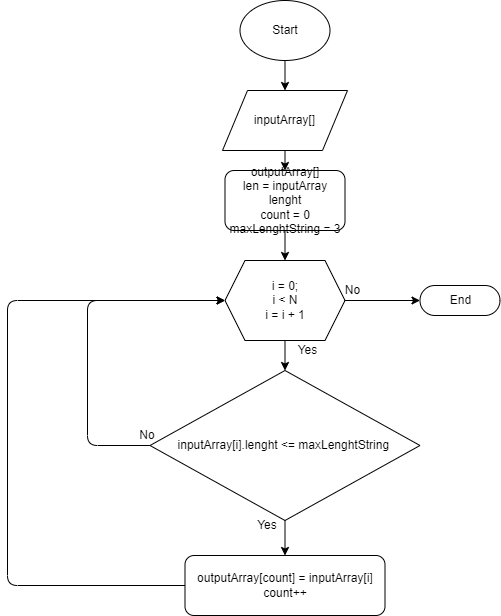

The diagram above was exported from draw.io. Its source (the exported page's mxGraphModel, read from the mxfile embedded in the PNG):
<mxGraphModel dx="650" dy="287" grid="1" gridSize="10" guides="1" tooltips="1" connect="1" arrows="1" fold="1" page="1" pageScale="1" pageWidth="827" pageHeight="1169" math="0" shadow="0">
  <root>
    <mxCell id="0" />
    <mxCell id="1" parent="0" />
    <mxCell id="20" value="" style="edgeStyle=none;html=1;" parent="1" source="3" target="6" edge="1">
      <mxGeometry relative="1" as="geometry" />
    </mxCell>
    <mxCell id="3" value="inputArray[]" style="shape=parallelogram;perimeter=parallelogramPerimeter;whiteSpace=wrap;html=1;dashed=0;" parent="1" vertex="1">
      <mxGeometry x="255" y="90" width="125" height="60" as="geometry" />
    </mxCell>
    <mxCell id="14" value="" style="edgeStyle=none;html=1;" parent="1" source="5" target="8" edge="1">
      <mxGeometry relative="1" as="geometry" />
    </mxCell>
    <mxCell id="24" style="edgeStyle=none;html=1;entryX=0;entryY=0.5;entryDx=0;entryDy=0;entryPerimeter=0;" parent="1" source="5" target="23" edge="1">
      <mxGeometry relative="1" as="geometry" />
    </mxCell>
    <mxCell id="5" value="i = 0;&lt;br&gt;i &amp;lt; N&lt;br&gt;i = i + 1" style="shape=hexagon;perimeter=hexagonPerimeter2;whiteSpace=wrap;html=1;fixedSize=1;" parent="1" vertex="1">
      <mxGeometry x="257.5" y="260" width="120" height="80" as="geometry" />
    </mxCell>
    <mxCell id="22" style="edgeStyle=none;html=1;entryX=0.5;entryY=0;entryDx=0;entryDy=0;" parent="1" source="6" target="5" edge="1">
      <mxGeometry relative="1" as="geometry" />
    </mxCell>
    <mxCell id="6" value="outputArray[]&lt;br&gt;len = inputArray lenght&lt;br&gt;count = 0&lt;br&gt;maxLenghtString = 3" style="rounded=1;whiteSpace=wrap;html=1;" parent="1" vertex="1">
      <mxGeometry x="257.5" y="170" width="120" height="60" as="geometry" />
    </mxCell>
    <mxCell id="19" style="edgeStyle=none;html=1;entryX=0.5;entryY=0;entryDx=0;entryDy=0;" parent="1" source="7" target="3" edge="1">
      <mxGeometry relative="1" as="geometry" />
    </mxCell>
    <mxCell id="7" value="Start" style="ellipse;whiteSpace=wrap;html=1;" parent="1" vertex="1">
      <mxGeometry x="272.5" width="90" height="60" as="geometry" />
    </mxCell>
    <mxCell id="10" style="edgeStyle=none;html=1;" parent="1" source="8" target="9" edge="1">
      <mxGeometry relative="1" as="geometry" />
    </mxCell>
    <mxCell id="12" style="edgeStyle=none;html=1;entryX=0;entryY=0.5;entryDx=0;entryDy=0;" parent="1" source="8" target="5" edge="1">
      <mxGeometry relative="1" as="geometry">
        <Array as="points">
          <mxPoint x="120" y="445" />
          <mxPoint x="120" y="300" />
        </Array>
      </mxGeometry>
    </mxCell>
    <mxCell id="8" value="inputArray[i].lenght &amp;lt;= maxLenghtString&amp;nbsp;" style="rhombus;whiteSpace=wrap;html=1;" parent="1" vertex="1">
      <mxGeometry x="182.5" y="370" width="270" height="150" as="geometry" />
    </mxCell>
    <mxCell id="16" style="edgeStyle=none;html=1;entryX=0;entryY=0.5;entryDx=0;entryDy=0;" parent="1" source="9" target="5" edge="1">
      <mxGeometry relative="1" as="geometry">
        <Array as="points">
          <mxPoint x="40" y="585" />
          <mxPoint x="40" y="300" />
        </Array>
      </mxGeometry>
    </mxCell>
    <mxCell id="9" value="outputArray[count] = inputArray[i]&lt;br&gt;count++" style="rounded=1;whiteSpace=wrap;html=1;" parent="1" vertex="1">
      <mxGeometry x="217.5" y="555" width="200" height="60" as="geometry" />
    </mxCell>
    <mxCell id="11" value="Yes" style="text;html=1;strokeColor=none;fillColor=none;align=center;verticalAlign=middle;whiteSpace=wrap;rounded=0;" parent="1" vertex="1">
      <mxGeometry x="270" y="510" width="60" height="30" as="geometry" />
    </mxCell>
    <mxCell id="13" value="No" style="text;html=1;strokeColor=none;fillColor=none;align=center;verticalAlign=middle;whiteSpace=wrap;rounded=0;" parent="1" vertex="1">
      <mxGeometry x="150" y="420" width="60" height="30" as="geometry" />
    </mxCell>
    <mxCell id="15" value="Yes" style="text;html=1;align=center;verticalAlign=middle;resizable=0;points=[];autosize=1;strokeColor=none;fillColor=none;" parent="1" vertex="1">
      <mxGeometry x="320" y="340" width="40" height="20" as="geometry" />
    </mxCell>
    <mxCell id="23" value="End" style="html=1;dashed=0;whitespace=wrap;shape=mxgraph.dfd.start" parent="1" vertex="1">
      <mxGeometry x="452.5" y="285" width="80" height="30" as="geometry" />
    </mxCell>
    <mxCell id="25" value="No" style="text;html=1;align=center;verticalAlign=middle;resizable=0;points=[];autosize=1;strokeColor=none;fillColor=none;" parent="1" vertex="1">
      <mxGeometry x="370" y="280" width="30" height="20" as="geometry" />
    </mxCell>
  </root>
</mxGraphModel>